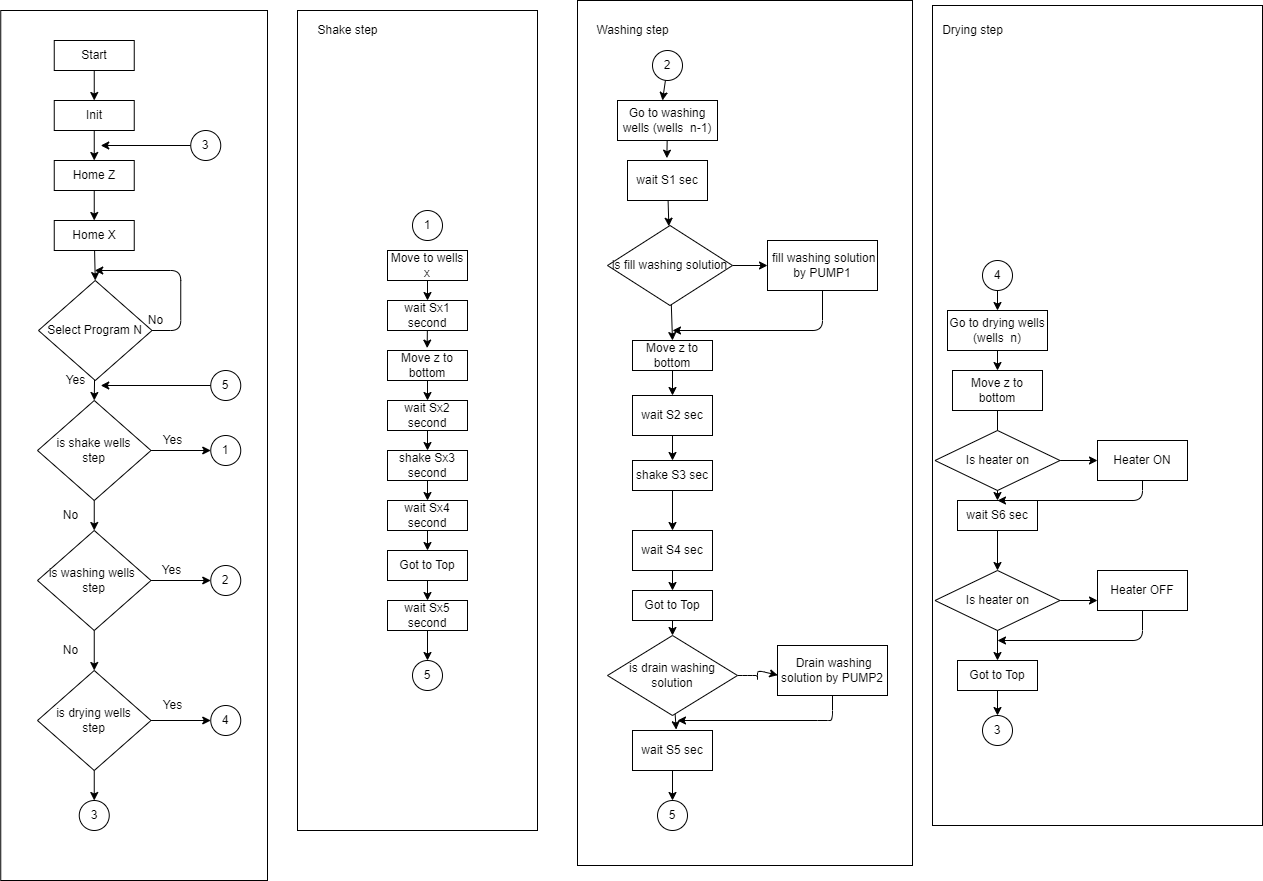

The diagram above was exported from draw.io. Its source (the exported page's mxGraphModel, read from the mxfile embedded in the PNG):
<mxGraphModel dx="1431" dy="832" grid="1" gridSize="10" guides="1" tooltips="1" connect="1" arrows="1" fold="1" page="1" pageScale="1" pageWidth="850" pageHeight="1100" math="0" shadow="0">
  <root>
    <mxCell id="0" />
    <mxCell id="1" parent="0" />
    <mxCell id="143" value="" style="rounded=0;whiteSpace=wrap;html=1;" parent="1" vertex="1">
      <mxGeometry x="955" y="85" width="330" height="820" as="geometry" />
    </mxCell>
    <mxCell id="139" value="" style="rounded=0;whiteSpace=wrap;html=1;" parent="1" vertex="1">
      <mxGeometry x="23.25" y="90" width="266.75" height="870" as="geometry" />
    </mxCell>
    <mxCell id="138" value="" style="rounded=0;whiteSpace=wrap;html=1;" parent="1" vertex="1">
      <mxGeometry x="320" y="90" width="240" height="820" as="geometry" />
    </mxCell>
    <mxCell id="137" value="" style="rounded=0;whiteSpace=wrap;html=1;" parent="1" vertex="1">
      <mxGeometry x="600" y="80" width="335" height="865" as="geometry" />
    </mxCell>
    <mxCell id="38" style="edgeStyle=none;html=1;entryX=0.5;entryY=0;entryDx=0;entryDy=0;" parent="1" source="2" target="3" edge="1">
      <mxGeometry relative="1" as="geometry" />
    </mxCell>
    <mxCell id="2" value="Start" style="rounded=0;whiteSpace=wrap;html=1;" parent="1" vertex="1">
      <mxGeometry x="76.75" y="120" width="80" height="30" as="geometry" />
    </mxCell>
    <mxCell id="40" style="edgeStyle=none;html=1;entryX=0.5;entryY=0;entryDx=0;entryDy=0;" parent="1" source="3" target="4" edge="1">
      <mxGeometry relative="1" as="geometry" />
    </mxCell>
    <mxCell id="3" value="Init" style="rounded=0;whiteSpace=wrap;html=1;" parent="1" vertex="1">
      <mxGeometry x="76.75" y="180" width="80" height="30" as="geometry" />
    </mxCell>
    <mxCell id="142" style="edgeStyle=none;html=1;entryX=0.5;entryY=0;entryDx=0;entryDy=0;" parent="1" source="4" target="5" edge="1">
      <mxGeometry relative="1" as="geometry" />
    </mxCell>
    <mxCell id="4" value="Home Z" style="rounded=0;whiteSpace=wrap;html=1;" parent="1" vertex="1">
      <mxGeometry x="76.75" y="240" width="80" height="30" as="geometry" />
    </mxCell>
    <mxCell id="42" style="edgeStyle=none;html=1;entryX=0.5;entryY=0;entryDx=0;entryDy=0;" parent="1" source="5" target="6" edge="1">
      <mxGeometry relative="1" as="geometry" />
    </mxCell>
    <mxCell id="5" value="Home X" style="rounded=0;whiteSpace=wrap;html=1;" parent="1" vertex="1">
      <mxGeometry x="76.75" y="300" width="80" height="30" as="geometry" />
    </mxCell>
    <mxCell id="43" style="edgeStyle=none;html=1;entryX=0.5;entryY=0;entryDx=0;entryDy=0;" parent="1" source="6" edge="1">
      <mxGeometry relative="1" as="geometry">
        <mxPoint x="116.75" y="479.9999999999998" as="targetPoint" />
      </mxGeometry>
    </mxCell>
    <mxCell id="44" style="edgeStyle=none;html=1;" parent="1" source="6" edge="1">
      <mxGeometry relative="1" as="geometry">
        <mxPoint x="117.25" y="350" as="targetPoint" />
        <Array as="points">
          <mxPoint x="203.25" y="410" />
          <mxPoint x="203.25" y="350" />
        </Array>
      </mxGeometry>
    </mxCell>
    <mxCell id="6" value="Select Program N" style="rhombus;whiteSpace=wrap;html=1;" parent="1" vertex="1">
      <mxGeometry x="61" y="360" width="113.5" height="100" as="geometry" />
    </mxCell>
    <mxCell id="68" style="edgeStyle=none;html=1;entryX=0.492;entryY=-0.058;entryDx=0;entryDy=0;entryPerimeter=0;" parent="1" source="18" target="19" edge="1">
      <mxGeometry relative="1" as="geometry" />
    </mxCell>
    <mxCell id="18" value="Go to washing wells (wells&amp;nbsp; n-1)" style="rounded=0;whiteSpace=wrap;html=1;" parent="1" vertex="1">
      <mxGeometry x="640" y="180" width="100" height="40" as="geometry" />
    </mxCell>
    <mxCell id="156" style="edgeStyle=none;html=1;" edge="1" parent="1" source="19" target="152">
      <mxGeometry relative="1" as="geometry" />
    </mxCell>
    <mxCell id="19" value="wait S1 sec" style="rounded=0;whiteSpace=wrap;html=1;" parent="1" vertex="1">
      <mxGeometry x="650" y="240" width="80" height="40" as="geometry" />
    </mxCell>
    <mxCell id="72" style="edgeStyle=none;html=1;entryX=0.5;entryY=0;entryDx=0;entryDy=0;" parent="1" source="20" target="22" edge="1">
      <mxGeometry relative="1" as="geometry" />
    </mxCell>
    <mxCell id="20" value="shake S3 sec" style="rounded=0;whiteSpace=wrap;html=1;" parent="1" vertex="1">
      <mxGeometry x="655" y="540" width="80" height="30" as="geometry" />
    </mxCell>
    <mxCell id="178" style="edgeStyle=none;html=1;entryX=0.5;entryY=0;entryDx=0;entryDy=0;" edge="1" parent="1" source="21" target="23">
      <mxGeometry relative="1" as="geometry" />
    </mxCell>
    <mxCell id="21" value="Move z to bottom" style="rounded=0;whiteSpace=wrap;html=1;" parent="1" vertex="1">
      <mxGeometry x="655" y="420" width="80" height="30" as="geometry" />
    </mxCell>
    <mxCell id="73" style="edgeStyle=none;html=1;entryX=0.5;entryY=0;entryDx=0;entryDy=0;" parent="1" source="22" target="24" edge="1">
      <mxGeometry relative="1" as="geometry" />
    </mxCell>
    <mxCell id="22" value="wait S4 sec" style="rounded=0;whiteSpace=wrap;html=1;" parent="1" vertex="1">
      <mxGeometry x="655" y="610" width="80" height="40" as="geometry" />
    </mxCell>
    <mxCell id="71" style="edgeStyle=none;html=1;entryX=0.5;entryY=0;entryDx=0;entryDy=0;" parent="1" source="23" target="20" edge="1">
      <mxGeometry relative="1" as="geometry" />
    </mxCell>
    <mxCell id="23" value="wait S2 sec" style="rounded=0;whiteSpace=wrap;html=1;" parent="1" vertex="1">
      <mxGeometry x="655" y="475" width="80" height="40" as="geometry" />
    </mxCell>
    <mxCell id="163" style="edgeStyle=none;html=1;" edge="1" parent="1" source="24" target="155">
      <mxGeometry relative="1" as="geometry" />
    </mxCell>
    <mxCell id="24" value="Got to Top" style="rounded=0;whiteSpace=wrap;html=1;" parent="1" vertex="1">
      <mxGeometry x="655" y="670" width="80" height="30" as="geometry" />
    </mxCell>
    <mxCell id="135" style="edgeStyle=none;html=1;entryX=0.5;entryY=0;entryDx=0;entryDy=0;" parent="1" source="25" target="115" edge="1">
      <mxGeometry relative="1" as="geometry" />
    </mxCell>
    <mxCell id="25" value="wait S5 sec" style="rounded=0;whiteSpace=wrap;html=1;" parent="1" vertex="1">
      <mxGeometry x="655" y="810" width="80" height="40" as="geometry" />
    </mxCell>
    <mxCell id="76" style="edgeStyle=none;html=1;entryX=0.5;entryY=0;entryDx=0;entryDy=0;" parent="1" source="26" target="28" edge="1">
      <mxGeometry relative="1" as="geometry" />
    </mxCell>
    <mxCell id="26" value="Go to drying wells (wells&amp;nbsp; n)" style="rounded=0;whiteSpace=wrap;html=1;" parent="1" vertex="1">
      <mxGeometry x="970" y="390" width="100" height="40" as="geometry" />
    </mxCell>
    <mxCell id="77" style="edgeStyle=none;html=1;entryX=0.5;entryY=0;entryDx=0;entryDy=0;" parent="1" source="28" edge="1">
      <mxGeometry relative="1" as="geometry">
        <mxPoint x="1020" y="520" as="targetPoint" />
      </mxGeometry>
    </mxCell>
    <mxCell id="28" value="Move z to bottom" style="rounded=0;whiteSpace=wrap;html=1;" parent="1" vertex="1">
      <mxGeometry x="975" y="450" width="90" height="40" as="geometry" />
    </mxCell>
    <mxCell id="78" style="edgeStyle=none;html=1;entryX=0.5;entryY=0;entryDx=0;entryDy=0;" parent="1" target="30" edge="1">
      <mxGeometry relative="1" as="geometry">
        <mxPoint x="1020" y="560" as="sourcePoint" />
      </mxGeometry>
    </mxCell>
    <mxCell id="149" style="edgeStyle=none;html=1;entryX=0.5;entryY=0;entryDx=0;entryDy=0;" parent="1" source="30" edge="1">
      <mxGeometry relative="1" as="geometry">
        <mxPoint x="1020" y="650" as="targetPoint" />
      </mxGeometry>
    </mxCell>
    <mxCell id="30" value="wait S6 sec" style="rounded=0;whiteSpace=wrap;html=1;" parent="1" vertex="1">
      <mxGeometry x="980" y="580" width="80" height="30" as="geometry" />
    </mxCell>
    <mxCell id="151" style="edgeStyle=none;html=1;" parent="1" source="31" target="127" edge="1">
      <mxGeometry relative="1" as="geometry" />
    </mxCell>
    <mxCell id="31" value="Got to Top" style="rounded=0;whiteSpace=wrap;html=1;" parent="1" vertex="1">
      <mxGeometry x="980" y="740" width="80" height="30" as="geometry" />
    </mxCell>
    <mxCell id="81" style="edgeStyle=none;html=1;" parent="1" source="36" edge="1">
      <mxGeometry relative="1" as="geometry">
        <mxPoint x="123.25" y="225" as="targetPoint" />
      </mxGeometry>
    </mxCell>
    <mxCell id="36" value="3" style="ellipse;whiteSpace=wrap;html=1;aspect=fixed;" parent="1" vertex="1">
      <mxGeometry x="213.25" y="210" width="30" height="30" as="geometry" />
    </mxCell>
    <mxCell id="67" style="edgeStyle=none;html=1;entryX=0.45;entryY=0;entryDx=0;entryDy=0;entryPerimeter=0;" parent="1" source="37" target="18" edge="1">
      <mxGeometry relative="1" as="geometry" />
    </mxCell>
    <mxCell id="37" value="2" style="ellipse;whiteSpace=wrap;html=1;aspect=fixed;" parent="1" vertex="1">
      <mxGeometry x="675" y="130" width="30" height="30" as="geometry" />
    </mxCell>
    <mxCell id="65" value="No" style="text;html=1;align=center;verticalAlign=middle;resizable=0;points=[];autosize=1;strokeColor=none;fillColor=none;" parent="1" vertex="1">
      <mxGeometry x="163.25" y="390" width="30" height="20" as="geometry" />
    </mxCell>
    <mxCell id="66" value="Yes" style="text;html=1;align=center;verticalAlign=middle;resizable=0;points=[];autosize=1;strokeColor=none;fillColor=none;" parent="1" vertex="1">
      <mxGeometry x="78.25" y="450" width="40" height="20" as="geometry" />
    </mxCell>
    <mxCell id="162" style="edgeStyle=none;html=1;" edge="1" parent="1" source="83">
      <mxGeometry relative="1" as="geometry">
        <mxPoint x="695" y="410" as="targetPoint" />
        <Array as="points">
          <mxPoint x="845" y="410" />
        </Array>
      </mxGeometry>
    </mxCell>
    <mxCell id="83" value="&amp;nbsp;fill washing solution by PUMP1" style="rounded=0;whiteSpace=wrap;html=1;" parent="1" vertex="1">
      <mxGeometry x="790" y="320" width="110" height="50" as="geometry" />
    </mxCell>
    <mxCell id="165" style="edgeStyle=none;html=1;" edge="1" parent="1" source="86">
      <mxGeometry relative="1" as="geometry">
        <mxPoint x="700" y="800" as="targetPoint" />
        <Array as="points">
          <mxPoint x="855" y="800" />
          <mxPoint x="850" y="800" />
        </Array>
      </mxGeometry>
    </mxCell>
    <mxCell id="86" value="&amp;nbsp;Drain washing solution by PUMP2" style="rounded=0;whiteSpace=wrap;html=1;" parent="1" vertex="1">
      <mxGeometry x="800" y="725" width="110" height="50" as="geometry" />
    </mxCell>
    <mxCell id="93" style="edgeStyle=none;html=1;entryX=0.5;entryY=0;entryDx=0;entryDy=0;" parent="1" source="94" target="96" edge="1">
      <mxGeometry relative="1" as="geometry" />
    </mxCell>
    <mxCell id="94" value="Move to wells x" style="rounded=0;whiteSpace=wrap;html=1;" parent="1" vertex="1">
      <mxGeometry x="410" y="330" width="80" height="30" as="geometry" />
    </mxCell>
    <mxCell id="95" style="edgeStyle=none;html=1;entryX=0.496;entryY=-0.08;entryDx=0;entryDy=0;entryPerimeter=0;" parent="1" source="96" target="98" edge="1">
      <mxGeometry relative="1" as="geometry" />
    </mxCell>
    <mxCell id="96" value="wait Sx1 second" style="rounded=0;whiteSpace=wrap;html=1;" parent="1" vertex="1">
      <mxGeometry x="410" y="380" width="80" height="30" as="geometry" />
    </mxCell>
    <mxCell id="97" style="edgeStyle=none;html=1;entryX=0.5;entryY=0;entryDx=0;entryDy=0;" parent="1" source="98" target="100" edge="1">
      <mxGeometry relative="1" as="geometry" />
    </mxCell>
    <mxCell id="98" value="Move z to bottom" style="rounded=0;whiteSpace=wrap;html=1;" parent="1" vertex="1">
      <mxGeometry x="410" y="430" width="80" height="30" as="geometry" />
    </mxCell>
    <mxCell id="99" style="edgeStyle=none;html=1;entryX=0.5;entryY=0;entryDx=0;entryDy=0;" parent="1" source="100" target="102" edge="1">
      <mxGeometry relative="1" as="geometry" />
    </mxCell>
    <mxCell id="100" value="wait Sx2 second" style="rounded=0;whiteSpace=wrap;html=1;" parent="1" vertex="1">
      <mxGeometry x="410" y="480" width="80" height="30" as="geometry" />
    </mxCell>
    <mxCell id="101" style="edgeStyle=none;html=1;entryX=0.5;entryY=0;entryDx=0;entryDy=0;" parent="1" source="102" target="104" edge="1">
      <mxGeometry relative="1" as="geometry" />
    </mxCell>
    <mxCell id="102" value="shake Sx3 second" style="rounded=0;whiteSpace=wrap;html=1;" parent="1" vertex="1">
      <mxGeometry x="410" y="530" width="80" height="30" as="geometry" />
    </mxCell>
    <mxCell id="103" style="edgeStyle=none;html=1;entryX=0.5;entryY=0;entryDx=0;entryDy=0;" parent="1" source="104" target="106" edge="1">
      <mxGeometry relative="1" as="geometry" />
    </mxCell>
    <mxCell id="104" value="wait Sx4 second" style="rounded=0;whiteSpace=wrap;html=1;" parent="1" vertex="1">
      <mxGeometry x="410" y="580" width="80" height="30" as="geometry" />
    </mxCell>
    <mxCell id="105" style="edgeStyle=none;html=1;entryX=0.5;entryY=0;entryDx=0;entryDy=0;" parent="1" source="106" target="107" edge="1">
      <mxGeometry relative="1" as="geometry" />
    </mxCell>
    <mxCell id="106" value="Got to Top" style="rounded=0;whiteSpace=wrap;html=1;" parent="1" vertex="1">
      <mxGeometry x="410" y="630" width="80" height="30" as="geometry" />
    </mxCell>
    <mxCell id="134" style="edgeStyle=none;html=1;" parent="1" source="107" target="113" edge="1">
      <mxGeometry relative="1" as="geometry" />
    </mxCell>
    <mxCell id="107" value="wait Sx5 second" style="rounded=0;whiteSpace=wrap;html=1;" parent="1" vertex="1">
      <mxGeometry x="410" y="680" width="80" height="30" as="geometry" />
    </mxCell>
    <mxCell id="111" style="edgeStyle=none;html=1;" parent="1" source="108" target="109" edge="1">
      <mxGeometry relative="1" as="geometry" />
    </mxCell>
    <mxCell id="126" style="edgeStyle=none;html=1;entryX=0;entryY=0.5;entryDx=0;entryDy=0;" parent="1" source="108" target="119" edge="1">
      <mxGeometry relative="1" as="geometry" />
    </mxCell>
    <mxCell id="108" value="is shake wells&lt;br&gt;step" style="rhombus;whiteSpace=wrap;html=1;" parent="1" vertex="1">
      <mxGeometry x="60" y="480" width="113.5" height="100" as="geometry" />
    </mxCell>
    <mxCell id="112" style="edgeStyle=none;html=1;" parent="1" source="109" target="110" edge="1">
      <mxGeometry relative="1" as="geometry" />
    </mxCell>
    <mxCell id="125" style="edgeStyle=none;html=1;entryX=0;entryY=0.5;entryDx=0;entryDy=0;" parent="1" source="109" target="120" edge="1">
      <mxGeometry relative="1" as="geometry" />
    </mxCell>
    <mxCell id="109" value="is washing wells&amp;nbsp;&lt;br&gt;step" style="rhombus;whiteSpace=wrap;html=1;" parent="1" vertex="1">
      <mxGeometry x="60" y="610" width="113.5" height="100" as="geometry" />
    </mxCell>
    <mxCell id="123" style="edgeStyle=none;html=1;entryX=0.5;entryY=0;entryDx=0;entryDy=0;" parent="1" source="110" target="122" edge="1">
      <mxGeometry relative="1" as="geometry" />
    </mxCell>
    <mxCell id="124" style="edgeStyle=none;html=1;entryX=0;entryY=0.5;entryDx=0;entryDy=0;" parent="1" source="110" target="121" edge="1">
      <mxGeometry relative="1" as="geometry" />
    </mxCell>
    <mxCell id="110" value="is drying wells&lt;br&gt;step" style="rhombus;whiteSpace=wrap;html=1;" parent="1" vertex="1">
      <mxGeometry x="60" y="750" width="113.5" height="100" as="geometry" />
    </mxCell>
    <mxCell id="113" value="5" style="ellipse;whiteSpace=wrap;html=1;aspect=fixed;" parent="1" vertex="1">
      <mxGeometry x="435" y="740" width="30" height="30" as="geometry" />
    </mxCell>
    <mxCell id="114" value="1" style="ellipse;whiteSpace=wrap;html=1;aspect=fixed;" parent="1" vertex="1">
      <mxGeometry x="435" y="290" width="30" height="30" as="geometry" />
    </mxCell>
    <mxCell id="115" value="5" style="ellipse;whiteSpace=wrap;html=1;aspect=fixed;" parent="1" vertex="1">
      <mxGeometry x="680" y="880" width="30" height="30" as="geometry" />
    </mxCell>
    <mxCell id="132" style="edgeStyle=none;html=1;entryX=0.5;entryY=0;entryDx=0;entryDy=0;" parent="1" source="116" target="26" edge="1">
      <mxGeometry relative="1" as="geometry" />
    </mxCell>
    <mxCell id="116" value="4" style="ellipse;whiteSpace=wrap;html=1;aspect=fixed;" parent="1" vertex="1">
      <mxGeometry x="1005" y="340" width="30" height="30" as="geometry" />
    </mxCell>
    <mxCell id="117" value="No" style="text;html=1;align=center;verticalAlign=middle;resizable=0;points=[];autosize=1;strokeColor=none;fillColor=none;" parent="1" vertex="1">
      <mxGeometry x="78.25" y="585" width="30" height="20" as="geometry" />
    </mxCell>
    <mxCell id="118" value="No" style="text;html=1;align=center;verticalAlign=middle;resizable=0;points=[];autosize=1;strokeColor=none;fillColor=none;" parent="1" vertex="1">
      <mxGeometry x="78.25" y="720" width="30" height="20" as="geometry" />
    </mxCell>
    <mxCell id="119" value="1" style="ellipse;whiteSpace=wrap;html=1;aspect=fixed;" parent="1" vertex="1">
      <mxGeometry x="233.25" y="515" width="30" height="30" as="geometry" />
    </mxCell>
    <mxCell id="120" value="2" style="ellipse;whiteSpace=wrap;html=1;aspect=fixed;" parent="1" vertex="1">
      <mxGeometry x="233.25" y="645" width="30" height="30" as="geometry" />
    </mxCell>
    <mxCell id="121" value="4" style="ellipse;whiteSpace=wrap;html=1;aspect=fixed;" parent="1" vertex="1">
      <mxGeometry x="233.25" y="785" width="30" height="30" as="geometry" />
    </mxCell>
    <mxCell id="122" value="3" style="ellipse;whiteSpace=wrap;html=1;aspect=fixed;" parent="1" vertex="1">
      <mxGeometry x="101.75" y="880" width="30" height="30" as="geometry" />
    </mxCell>
    <mxCell id="127" value="3" style="ellipse;whiteSpace=wrap;html=1;aspect=fixed;" parent="1" vertex="1">
      <mxGeometry x="1005" y="795" width="30" height="30" as="geometry" />
    </mxCell>
    <mxCell id="128" value="Yes" style="text;html=1;align=center;verticalAlign=middle;resizable=0;points=[];autosize=1;strokeColor=none;fillColor=none;" parent="1" vertex="1">
      <mxGeometry x="174.5" y="510" width="40" height="20" as="geometry" />
    </mxCell>
    <mxCell id="129" value="Yes" style="text;html=1;align=center;verticalAlign=middle;resizable=0;points=[];autosize=1;strokeColor=none;fillColor=none;" parent="1" vertex="1">
      <mxGeometry x="173.5" y="640" width="40" height="20" as="geometry" />
    </mxCell>
    <mxCell id="130" value="Yes" style="text;html=1;align=center;verticalAlign=middle;resizable=0;points=[];autosize=1;strokeColor=none;fillColor=none;" parent="1" vertex="1">
      <mxGeometry x="174.5" y="775" width="40" height="20" as="geometry" />
    </mxCell>
    <mxCell id="136" style="edgeStyle=none;html=1;" parent="1" source="133" edge="1">
      <mxGeometry relative="1" as="geometry">
        <mxPoint x="123.25" y="465" as="targetPoint" />
      </mxGeometry>
    </mxCell>
    <mxCell id="133" value="5" style="ellipse;whiteSpace=wrap;html=1;aspect=fixed;" parent="1" vertex="1">
      <mxGeometry x="233.25" y="450" width="30" height="30" as="geometry" />
    </mxCell>
    <mxCell id="144" value="Shake step" style="text;html=1;align=center;verticalAlign=middle;resizable=0;points=[];autosize=1;strokeColor=none;fillColor=none;" parent="1" vertex="1">
      <mxGeometry x="330" y="100" width="80" height="20" as="geometry" />
    </mxCell>
    <mxCell id="145" value="Washing step" style="text;html=1;align=center;verticalAlign=middle;resizable=0;points=[];autosize=1;strokeColor=none;fillColor=none;" parent="1" vertex="1">
      <mxGeometry x="610" y="100" width="90" height="20" as="geometry" />
    </mxCell>
    <mxCell id="146" value="Drying step" style="text;html=1;align=center;verticalAlign=middle;resizable=0;points=[];autosize=1;strokeColor=none;fillColor=none;" parent="1" vertex="1">
      <mxGeometry x="955" y="100" width="80" height="20" as="geometry" />
    </mxCell>
    <mxCell id="150" style="edgeStyle=none;html=1;entryX=0.5;entryY=0;entryDx=0;entryDy=0;" parent="1" target="31" edge="1">
      <mxGeometry relative="1" as="geometry">
        <mxPoint x="1020" y="690" as="sourcePoint" />
      </mxGeometry>
    </mxCell>
    <mxCell id="157" style="edgeStyle=none;html=1;entryX=0.5;entryY=0;entryDx=0;entryDy=0;" edge="1" parent="1" source="152" target="21">
      <mxGeometry relative="1" as="geometry" />
    </mxCell>
    <mxCell id="158" style="edgeStyle=none;html=1;entryX=0;entryY=0.5;entryDx=0;entryDy=0;" edge="1" parent="1" source="152" target="83">
      <mxGeometry relative="1" as="geometry" />
    </mxCell>
    <mxCell id="152" value="is fill washing solution" style="rhombus;whiteSpace=wrap;html=1;" vertex="1" parent="1">
      <mxGeometry x="630" y="305" width="125" height="80" as="geometry" />
    </mxCell>
    <mxCell id="164" style="edgeStyle=none;html=1;entryX=0.003;entryY=0.593;entryDx=0;entryDy=0;entryPerimeter=0;" edge="1" parent="1" source="155" target="86">
      <mxGeometry relative="1" as="geometry">
        <Array as="points">
          <mxPoint x="770" y="755" />
          <mxPoint x="780" y="755" />
          <mxPoint x="780" y="760" />
          <mxPoint x="780" y="750" />
        </Array>
      </mxGeometry>
    </mxCell>
    <mxCell id="166" style="edgeStyle=none;html=1;entryX=0.546;entryY=-0.023;entryDx=0;entryDy=0;entryPerimeter=0;" edge="1" parent="1" source="155" target="25">
      <mxGeometry relative="1" as="geometry" />
    </mxCell>
    <mxCell id="155" value="is drain washing solution" style="rhombus;whiteSpace=wrap;html=1;" vertex="1" parent="1">
      <mxGeometry x="630" y="715" width="130" height="80" as="geometry" />
    </mxCell>
    <mxCell id="171" style="edgeStyle=none;html=1;entryX=0.5;entryY=0;entryDx=0;entryDy=0;" edge="1" parent="1" source="167" target="30">
      <mxGeometry relative="1" as="geometry">
        <Array as="points">
          <mxPoint x="1165" y="580" />
        </Array>
      </mxGeometry>
    </mxCell>
    <mxCell id="167" value="Heater ON" style="rounded=0;whiteSpace=wrap;html=1;" vertex="1" parent="1">
      <mxGeometry x="1120" y="520" width="90" height="40" as="geometry" />
    </mxCell>
    <mxCell id="177" style="edgeStyle=none;html=1;" edge="1" parent="1" source="168">
      <mxGeometry relative="1" as="geometry">
        <mxPoint x="1020" y="720" as="targetPoint" />
        <Array as="points">
          <mxPoint x="1165" y="720" />
        </Array>
      </mxGeometry>
    </mxCell>
    <mxCell id="168" value="Heater OFF" style="rounded=0;whiteSpace=wrap;html=1;" vertex="1" parent="1">
      <mxGeometry x="1120" y="650" width="90" height="40" as="geometry" />
    </mxCell>
    <mxCell id="170" style="edgeStyle=none;html=1;entryX=0;entryY=0.5;entryDx=0;entryDy=0;" edge="1" parent="1" source="169" target="167">
      <mxGeometry relative="1" as="geometry" />
    </mxCell>
    <mxCell id="169" value="Is heater on" style="rhombus;whiteSpace=wrap;html=1;" vertex="1" parent="1">
      <mxGeometry x="957.5" y="510" width="125" height="60" as="geometry" />
    </mxCell>
    <mxCell id="174" style="edgeStyle=none;html=1;entryX=0;entryY=0.75;entryDx=0;entryDy=0;" edge="1" parent="1" source="173" target="168">
      <mxGeometry relative="1" as="geometry" />
    </mxCell>
    <mxCell id="173" value="Is heater on" style="rhombus;whiteSpace=wrap;html=1;" vertex="1" parent="1">
      <mxGeometry x="957.5" y="650" width="125" height="60" as="geometry" />
    </mxCell>
  </root>
</mxGraphModel>